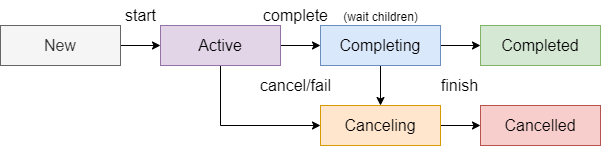

The diagram above was exported from draw.io. Its source (the exported page's mxGraphModel, read from the mxfile embedded in the PNG):
<mxGraphModel dx="677" dy="408" grid="1" gridSize="10" guides="1" tooltips="1" connect="1" arrows="1" fold="1" page="1" pageScale="1" pageWidth="850" pageHeight="1100" math="0" shadow="0">
  <root>
    <mxCell id="0" />
    <mxCell id="1" parent="0" />
    <mxCell id="WMmBJ4wbSEpwzWvdYFCv-8" style="edgeStyle=orthogonalEdgeStyle;rounded=0;orthogonalLoop=1;jettySize=auto;html=1;entryX=0;entryY=0.5;entryDx=0;entryDy=0;fontSize=16;fontColor=#000000;strokeColor=#000000;" edge="1" parent="1" source="WMmBJ4wbSEpwzWvdYFCv-1" target="WMmBJ4wbSEpwzWvdYFCv-2">
      <mxGeometry relative="1" as="geometry" />
    </mxCell>
    <mxCell id="WMmBJ4wbSEpwzWvdYFCv-1" value="New" style="rounded=0;whiteSpace=wrap;html=1;fontSize=16;fillColor=#f5f5f5;strokeColor=#666666;fontColor=#333333;" vertex="1" parent="1">
      <mxGeometry x="40" y="160" width="120" height="40" as="geometry" />
    </mxCell>
    <mxCell id="WMmBJ4wbSEpwzWvdYFCv-9" style="edgeStyle=orthogonalEdgeStyle;rounded=0;orthogonalLoop=1;jettySize=auto;html=1;entryX=0;entryY=0.5;entryDx=0;entryDy=0;fontSize=16;fontColor=#000000;strokeColor=#000000;" edge="1" parent="1" source="WMmBJ4wbSEpwzWvdYFCv-2" target="WMmBJ4wbSEpwzWvdYFCv-3">
      <mxGeometry relative="1" as="geometry" />
    </mxCell>
    <mxCell id="WMmBJ4wbSEpwzWvdYFCv-13" style="edgeStyle=orthogonalEdgeStyle;rounded=0;orthogonalLoop=1;jettySize=auto;html=1;entryX=0;entryY=0.5;entryDx=0;entryDy=0;fontSize=16;fontColor=#000000;strokeColor=#000000;" edge="1" parent="1" source="WMmBJ4wbSEpwzWvdYFCv-2" target="WMmBJ4wbSEpwzWvdYFCv-4">
      <mxGeometry relative="1" as="geometry">
        <Array as="points">
          <mxPoint x="260" y="260" />
        </Array>
      </mxGeometry>
    </mxCell>
    <mxCell id="WMmBJ4wbSEpwzWvdYFCv-2" value="Active" style="rounded=0;whiteSpace=wrap;html=1;fontSize=16;fillColor=#e1d5e7;strokeColor=#9673a6;" vertex="1" parent="1">
      <mxGeometry x="200" y="160" width="120" height="40" as="geometry" />
    </mxCell>
    <mxCell id="WMmBJ4wbSEpwzWvdYFCv-10" style="edgeStyle=orthogonalEdgeStyle;rounded=0;orthogonalLoop=1;jettySize=auto;html=1;entryX=0;entryY=0.5;entryDx=0;entryDy=0;fontSize=16;fontColor=#000000;strokeColor=#000000;" edge="1" parent="1" source="WMmBJ4wbSEpwzWvdYFCv-3" target="WMmBJ4wbSEpwzWvdYFCv-6">
      <mxGeometry relative="1" as="geometry" />
    </mxCell>
    <mxCell id="WMmBJ4wbSEpwzWvdYFCv-11" style="edgeStyle=orthogonalEdgeStyle;rounded=0;orthogonalLoop=1;jettySize=auto;html=1;entryX=0.5;entryY=0;entryDx=0;entryDy=0;fontSize=16;fontColor=#000000;strokeColor=#000000;" edge="1" parent="1" source="WMmBJ4wbSEpwzWvdYFCv-3" target="WMmBJ4wbSEpwzWvdYFCv-4">
      <mxGeometry relative="1" as="geometry" />
    </mxCell>
    <mxCell id="WMmBJ4wbSEpwzWvdYFCv-3" value="Completing" style="rounded=0;whiteSpace=wrap;html=1;fontSize=16;fillColor=#dae8fc;strokeColor=#6c8ebf;" vertex="1" parent="1">
      <mxGeometry x="360" y="160" width="120" height="40" as="geometry" />
    </mxCell>
    <mxCell id="WMmBJ4wbSEpwzWvdYFCv-12" style="edgeStyle=orthogonalEdgeStyle;rounded=0;orthogonalLoop=1;jettySize=auto;html=1;entryX=0;entryY=0.5;entryDx=0;entryDy=0;fontSize=16;fontColor=#000000;strokeColor=#000000;" edge="1" parent="1" source="WMmBJ4wbSEpwzWvdYFCv-4" target="WMmBJ4wbSEpwzWvdYFCv-5">
      <mxGeometry relative="1" as="geometry" />
    </mxCell>
    <mxCell id="WMmBJ4wbSEpwzWvdYFCv-4" value="Canceling" style="rounded=0;whiteSpace=wrap;html=1;fontSize=16;fillColor=#ffe6cc;strokeColor=#d79b00;" vertex="1" parent="1">
      <mxGeometry x="360" y="240" width="120" height="40" as="geometry" />
    </mxCell>
    <mxCell id="WMmBJ4wbSEpwzWvdYFCv-5" value="Cancelled" style="rounded=0;whiteSpace=wrap;html=1;fontSize=16;fillColor=#f8cecc;strokeColor=#b85450;" vertex="1" parent="1">
      <mxGeometry x="520" y="240" width="120" height="40" as="geometry" />
    </mxCell>
    <mxCell id="WMmBJ4wbSEpwzWvdYFCv-6" value="Completed" style="rounded=0;whiteSpace=wrap;html=1;fontSize=16;fillColor=#d5e8d4;strokeColor=#82b366;" vertex="1" parent="1">
      <mxGeometry x="520" y="160" width="120" height="40" as="geometry" />
    </mxCell>
    <mxCell id="WMmBJ4wbSEpwzWvdYFCv-14" value="start" style="text;html=1;align=center;verticalAlign=middle;resizable=0;points=[];autosize=1;strokeColor=none;fillColor=none;fontSize=16;fontColor=#000000;" vertex="1" parent="1">
      <mxGeometry x="155" y="140" width="50" height="20" as="geometry" />
    </mxCell>
    <mxCell id="WMmBJ4wbSEpwzWvdYFCv-15" value="complete" style="text;html=1;align=center;verticalAlign=middle;resizable=0;points=[];autosize=1;strokeColor=none;fillColor=none;fontSize=16;fontColor=#000000;" vertex="1" parent="1">
      <mxGeometry x="295" y="140" width="80" height="20" as="geometry" />
    </mxCell>
    <mxCell id="WMmBJ4wbSEpwzWvdYFCv-16" value="cancel/fail" style="text;html=1;align=center;verticalAlign=middle;resizable=0;points=[];autosize=1;strokeColor=none;fillColor=none;fontSize=16;fontColor=#000000;" vertex="1" parent="1">
      <mxGeometry x="290" y="210" width="90" height="20" as="geometry" />
    </mxCell>
    <mxCell id="WMmBJ4wbSEpwzWvdYFCv-17" value="finish" style="text;html=1;align=center;verticalAlign=middle;resizable=0;points=[];autosize=1;strokeColor=none;fillColor=none;fontSize=16;fontColor=#000000;" vertex="1" parent="1">
      <mxGeometry x="474" y="210" width="50" height="20" as="geometry" />
    </mxCell>
    <mxCell id="WMmBJ4wbSEpwzWvdYFCv-18" value="&lt;font style=&quot;font-size: 12px;&quot;&gt;(wait children)&lt;/font&gt;" style="text;html=1;align=center;verticalAlign=middle;resizable=0;points=[];autosize=1;strokeColor=none;fillColor=none;fontSize=16;fontColor=#000000;" vertex="1" parent="1">
      <mxGeometry x="375" y="135" width="90" height="30" as="geometry" />
    </mxCell>
  </root>
</mxGraphModel>